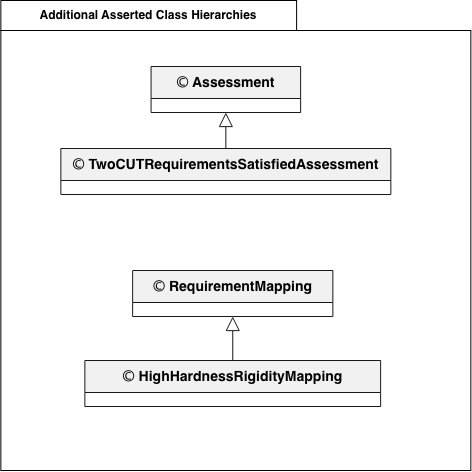

The diagram above was exported from draw.io. Its source (the exported page's mxGraphModel, read from the mxfile embedded in the PNG):
<mxGraphModel dx="3167" dy="2360" grid="1" gridSize="10" guides="1" tooltips="1" connect="1" arrows="1" fold="1" page="1" pageScale="1" pageWidth="850" pageHeight="1100" math="0" shadow="0">
  <root>
    <mxCell id="0" />
    <mxCell id="1" parent="0" />
    <mxCell id="2" parent="1" style="rounded=0;whiteSpace=wrap;html=1;fillColor=none;" value="" vertex="1">
      <mxGeometry height="440" width="470" x="1988.35" y="120" as="geometry" />
    </mxCell>
    <mxCell id="3" parent="1" style="rounded=0;whiteSpace=wrap;html=1;" value="" vertex="1">
      <mxGeometry height="30" width="295.76" x="1988.35" y="90" as="geometry" />
    </mxCell>
    <mxCell id="4" parent="1" style="text;html=1;whiteSpace=wrap;strokeColor=none;fillColor=none;align=center;verticalAlign=middle;rounded=0;fontStyle=1" value="&lt;meta charset=&quot;utf-8&quot;&gt;&lt;span&gt;Additional &lt;/span&gt;&lt;span&gt;Asserted &lt;/span&gt;&lt;span&gt;Class &lt;/span&gt;&lt;span&gt;Hierarchies&lt;/span&gt;" vertex="1">
      <mxGeometry height="30" width="295.76" x="1988.35" y="90" as="geometry" />
    </mxCell>
    <mxCell id="5" parent="1" style="swimlane;html=1;rounded=0;startSize=32;fillColor=#F1F1F1;strokeColor=#181818;fontColor=#000000;fontSize=14;align=center;verticalAlign=middle;collapsible=0;" value="Ⓒ Assessment" vertex="1">
      <mxGeometry height="46.02" width="149.56" x="2138.5699999999997" y="156" as="geometry" />
    </mxCell>
    <mxCell id="6" parent="1" style="swimlane;html=1;rounded=0;startSize=32;fillColor=#F1F1F1;strokeColor=#181818;fontColor=#000000;fontSize=14;align=center;verticalAlign=middle;collapsible=0;" value="Ⓒ TwoCUTRequirementsSatisfiedAssessment" vertex="1">
      <mxGeometry height="46.02" width="330" x="2048.35" y="238" as="geometry" />
    </mxCell>
    <mxCell id="7" parent="1" style="swimlane;html=1;rounded=0;startSize=32;fillColor=#F1F1F1;strokeColor=#181818;fontColor=#000000;fontSize=14;align=center;verticalAlign=middle;collapsible=0;" value="Ⓒ RequirementMapping" vertex="1">
      <mxGeometry height="46.02" width="200.22" x="2120.1400000000003" y="360" as="geometry" />
    </mxCell>
    <mxCell id="8" parent="1" style="swimlane;html=1;rounded=0;startSize=32;fillColor=#F1F1F1;strokeColor=#181818;fontColor=#000000;fontSize=14;align=center;verticalAlign=middle;collapsible=0;" value="Ⓒ HighHardnessRigidityMapping" vertex="1">
      <mxGeometry height="46.02" width="295.76" x="2072.37" y="450" as="geometry" />
    </mxCell>
    <UserObject label="" plantUmlId="rel_127" plantUmlBaseStyle="endArrow=block;endFill=0;endSize=12;html=1;strokeColor=#181818;fontColor=#000000;fontSize=11;curved=0;rounded=0;sourcePerimeterSpacing=0;targetPerimeterSpacing=0;" plantUmlBaseValue="" id="9">
      <mxCell edge="1" parent="1" source="6" style="endArrow=block;endFill=0;endSize=12;html=1;strokeColor=#181818;fontColor=#000000;fontSize=11;curved=0;rounded=0;sourcePerimeterSpacing=0;targetPerimeterSpacing=0;exitX=0.5;exitY=0;exitDx=0;exitDy=0;entryX=0.5;entryY=1;entryDx=0;entryDy=0;" target="5">
        <mxGeometry relative="1" as="geometry">
          <mxPoint x="2398.35" y="334" as="sourcePoint" />
          <mxPoint x="2398.35" y="300" as="targetPoint" />
        </mxGeometry>
      </mxCell>
    </UserObject>
    <UserObject label="" plantUmlId="rel_127" plantUmlBaseStyle="endArrow=block;endFill=0;endSize=12;html=1;strokeColor=#181818;fontColor=#000000;fontSize=11;curved=0;rounded=0;sourcePerimeterSpacing=0;targetPerimeterSpacing=0;" plantUmlBaseValue="" id="10">
      <mxCell edge="1" parent="1" source="8" style="endArrow=block;endFill=0;endSize=12;html=1;strokeColor=#181818;fontColor=#000000;fontSize=11;curved=0;rounded=0;sourcePerimeterSpacing=0;targetPerimeterSpacing=0;exitX=0.5;exitY=0;exitDx=0;exitDy=0;entryX=0.5;entryY=1;entryDx=0;entryDy=0;" target="7">
        <mxGeometry relative="1" as="geometry">
          <mxPoint x="2288.35" y="434" as="sourcePoint" />
          <mxPoint x="2288.35" y="400" as="targetPoint" />
        </mxGeometry>
      </mxCell>
    </UserObject>
  </root>
</mxGraphModel>